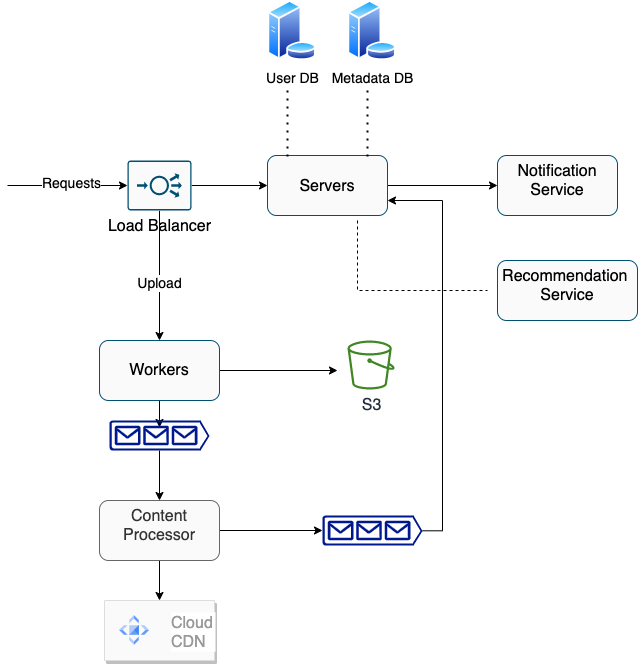

The diagram above was exported from draw.io. Its source (the exported page's mxGraphModel, read from the mxfile embedded in the PNG):
<mxGraphModel dx="946" dy="1746" grid="1" gridSize="10" guides="1" tooltips="1" connect="1" arrows="1" fold="1" page="1" pageScale="1" pageWidth="850" pageHeight="1100" math="0" shadow="0">
  <root>
    <mxCell id="0" />
    <mxCell id="1" parent="0" />
    <mxCell id="h6GCR6aVAktHVaM04d0y-5" value="" style="edgeStyle=orthogonalEdgeStyle;rounded=0;orthogonalLoop=1;jettySize=auto;html=1;fontSize=14;" edge="1" parent="1" source="h6GCR6aVAktHVaM04d0y-1" target="h6GCR6aVAktHVaM04d0y-4">
      <mxGeometry relative="1" as="geometry" />
    </mxCell>
    <mxCell id="h6GCR6aVAktHVaM04d0y-18" value="" style="edgeStyle=orthogonalEdgeStyle;rounded=0;orthogonalLoop=1;jettySize=auto;html=1;fontSize=14;" edge="1" parent="1" source="h6GCR6aVAktHVaM04d0y-1" target="h6GCR6aVAktHVaM04d0y-17">
      <mxGeometry relative="1" as="geometry" />
    </mxCell>
    <mxCell id="h6GCR6aVAktHVaM04d0y-21" value="Upload" style="edgeLabel;html=1;align=center;verticalAlign=middle;resizable=0;points=[];fontSize=14;" vertex="1" connectable="0" parent="h6GCR6aVAktHVaM04d0y-18">
      <mxGeometry x="0.1077" y="-1" relative="1" as="geometry">
        <mxPoint as="offset" />
      </mxGeometry>
    </mxCell>
    <mxCell id="h6GCR6aVAktHVaM04d0y-1" value="&lt;font size=&quot;3&quot;&gt;Load Balancer&lt;/font&gt;" style="sketch=0;points=[[0.015,0.015,0],[0.985,0.015,0],[0.985,0.985,0],[0.015,0.985,0],[0.25,0,0],[0.5,0,0],[0.75,0,0],[1,0.25,0],[1,0.5,0],[1,0.75,0],[0.75,1,0],[0.5,1,0],[0.25,1,0],[0,0.75,0],[0,0.5,0],[0,0.25,0]];verticalLabelPosition=bottom;html=1;verticalAlign=top;aspect=fixed;align=center;pointerEvents=1;shape=mxgraph.cisco19.rect;prIcon=load_balancer;fillColor=#FAFAFA;strokeColor=#005073;" vertex="1" parent="1">
      <mxGeometry x="130" y="120" width="64" height="50" as="geometry" />
    </mxCell>
    <mxCell id="h6GCR6aVAktHVaM04d0y-2" value="" style="endArrow=classic;html=1;rounded=0;fontSize=14;entryX=0;entryY=0.5;entryDx=0;entryDy=0;entryPerimeter=0;" edge="1" parent="1" target="h6GCR6aVAktHVaM04d0y-1">
      <mxGeometry width="50" height="50" relative="1" as="geometry">
        <mxPoint x="10" y="145" as="sourcePoint" />
        <mxPoint x="450" y="310" as="targetPoint" />
      </mxGeometry>
    </mxCell>
    <mxCell id="h6GCR6aVAktHVaM04d0y-3" value="Requests" style="edgeLabel;html=1;align=center;verticalAlign=middle;resizable=0;points=[];fontSize=14;" vertex="1" connectable="0" parent="h6GCR6aVAktHVaM04d0y-2">
      <mxGeometry x="0.05" y="3" relative="1" as="geometry">
        <mxPoint as="offset" />
      </mxGeometry>
    </mxCell>
    <mxCell id="h6GCR6aVAktHVaM04d0y-16" value="" style="edgeStyle=orthogonalEdgeStyle;rounded=0;orthogonalLoop=1;jettySize=auto;html=1;fontSize=14;" edge="1" parent="1" source="h6GCR6aVAktHVaM04d0y-4" target="h6GCR6aVAktHVaM04d0y-15">
      <mxGeometry relative="1" as="geometry" />
    </mxCell>
    <mxCell id="h6GCR6aVAktHVaM04d0y-4" value="&lt;font style=&quot;line-height: 3;&quot; size=&quot;3&quot;&gt;Servers&lt;br&gt;&lt;/font&gt;" style="rounded=1;whiteSpace=wrap;html=1;verticalAlign=top;fillColor=#FAFAFA;strokeColor=#005073;sketch=0;" vertex="1" parent="1">
      <mxGeometry x="270" y="115" width="120" height="60" as="geometry" />
    </mxCell>
    <mxCell id="h6GCR6aVAktHVaM04d0y-6" value="User DB" style="aspect=fixed;perimeter=ellipsePerimeter;html=1;align=center;shadow=0;dashed=0;spacingTop=3;image;image=img/lib/active_directory/database_server.svg;fontSize=14;" vertex="1" parent="1">
      <mxGeometry x="270" y="-40" width="49.2" height="60" as="geometry" />
    </mxCell>
    <mxCell id="h6GCR6aVAktHVaM04d0y-7" value="Metadata DB" style="aspect=fixed;perimeter=ellipsePerimeter;html=1;align=center;shadow=0;dashed=0;spacingTop=3;image;image=img/lib/active_directory/database_server.svg;fontSize=14;" vertex="1" parent="1">
      <mxGeometry x="350" y="-40" width="49.2" height="60" as="geometry" />
    </mxCell>
    <mxCell id="h6GCR6aVAktHVaM04d0y-12" value="" style="endArrow=none;dashed=1;html=1;dashPattern=1 3;strokeWidth=2;rounded=0;fontSize=14;exitX=0.167;exitY=0.017;exitDx=0;exitDy=0;exitPerimeter=0;" edge="1" parent="1" source="h6GCR6aVAktHVaM04d0y-4">
      <mxGeometry width="50" height="50" relative="1" as="geometry">
        <mxPoint x="400" y="290" as="sourcePoint" />
        <mxPoint x="290" y="50" as="targetPoint" />
      </mxGeometry>
    </mxCell>
    <mxCell id="h6GCR6aVAktHVaM04d0y-13" value="" style="endArrow=none;dashed=1;html=1;dashPattern=1 3;strokeWidth=2;rounded=0;fontSize=14;exitX=0.833;exitY=0.017;exitDx=0;exitDy=0;exitPerimeter=0;" edge="1" parent="1" source="h6GCR6aVAktHVaM04d0y-4">
      <mxGeometry width="50" height="50" relative="1" as="geometry">
        <mxPoint x="300.03999999999996" y="126.01999999999998" as="sourcePoint" />
        <mxPoint x="370" y="50" as="targetPoint" />
      </mxGeometry>
    </mxCell>
    <mxCell id="h6GCR6aVAktHVaM04d0y-15" value="&lt;span style=&quot;font-size: medium;&quot;&gt;Notification Service&lt;/span&gt;" style="whiteSpace=wrap;html=1;verticalAlign=top;fillColor=#FAFAFA;strokeColor=#005073;rounded=1;sketch=0;" vertex="1" parent="1">
      <mxGeometry x="500" y="115" width="120" height="60" as="geometry" />
    </mxCell>
    <mxCell id="h6GCR6aVAktHVaM04d0y-20" style="edgeStyle=orthogonalEdgeStyle;rounded=0;orthogonalLoop=1;jettySize=auto;html=1;fontSize=14;" edge="1" parent="1" source="h6GCR6aVAktHVaM04d0y-17">
      <mxGeometry relative="1" as="geometry">
        <mxPoint x="340" y="330" as="targetPoint" />
      </mxGeometry>
    </mxCell>
    <mxCell id="h6GCR6aVAktHVaM04d0y-23" style="edgeStyle=orthogonalEdgeStyle;rounded=0;orthogonalLoop=1;jettySize=auto;html=1;exitX=0.5;exitY=1;exitDx=0;exitDy=0;entryX=0.5;entryY=0.233;entryDx=0;entryDy=0;entryPerimeter=0;fontSize=14;" edge="1" parent="1" source="h6GCR6aVAktHVaM04d0y-17" target="h6GCR6aVAktHVaM04d0y-22">
      <mxGeometry relative="1" as="geometry" />
    </mxCell>
    <mxCell id="h6GCR6aVAktHVaM04d0y-17" value="&lt;p style=&quot;line-height: 1.4;&quot;&gt;&lt;font style=&quot;font-size: 16px;&quot;&gt;&lt;font style=&quot;&quot;&gt;Workers&lt;/font&gt;&lt;br&gt;&lt;/font&gt;&lt;br&gt;&lt;/p&gt;" style="rounded=1;whiteSpace=wrap;html=1;verticalAlign=top;fillColor=#FAFAFA;strokeColor=#005073;sketch=0;" vertex="1" parent="1">
      <mxGeometry x="102" y="300" width="120" height="60" as="geometry" />
    </mxCell>
    <mxCell id="h6GCR6aVAktHVaM04d0y-19" value="&lt;font size=&quot;3&quot;&gt;S3&lt;/font&gt;" style="sketch=0;outlineConnect=0;fontColor=#232F3E;gradientColor=none;fillColor=#3F8624;strokeColor=none;dashed=0;verticalLabelPosition=bottom;verticalAlign=top;align=center;html=1;fontSize=12;fontStyle=0;aspect=fixed;pointerEvents=1;shape=mxgraph.aws4.bucket;" vertex="1" parent="1">
      <mxGeometry x="350" y="300" width="47.12" height="49" as="geometry" />
    </mxCell>
    <mxCell id="h6GCR6aVAktHVaM04d0y-26" value="" style="edgeStyle=orthogonalEdgeStyle;rounded=0;orthogonalLoop=1;jettySize=auto;html=1;fontSize=14;" edge="1" parent="1" source="h6GCR6aVAktHVaM04d0y-22" target="h6GCR6aVAktHVaM04d0y-25">
      <mxGeometry relative="1" as="geometry" />
    </mxCell>
    <mxCell id="h6GCR6aVAktHVaM04d0y-22" value="" style="sketch=0;aspect=fixed;pointerEvents=1;shadow=0;dashed=0;html=1;strokeColor=none;labelPosition=center;verticalLabelPosition=bottom;verticalAlign=top;align=center;fillColor=#00188D;shape=mxgraph.azure.queue_generic;fontSize=14;" vertex="1" parent="1">
      <mxGeometry x="112" y="380" width="100" height="30" as="geometry" />
    </mxCell>
    <mxCell id="h6GCR6aVAktHVaM04d0y-36" style="edgeStyle=orthogonalEdgeStyle;rounded=0;orthogonalLoop=1;jettySize=auto;html=1;exitX=0.5;exitY=1;exitDx=0;exitDy=0;fontSize=16;" edge="1" parent="1" source="h6GCR6aVAktHVaM04d0y-25" target="h6GCR6aVAktHVaM04d0y-32">
      <mxGeometry relative="1" as="geometry" />
    </mxCell>
    <mxCell id="h6GCR6aVAktHVaM04d0y-39" style="edgeStyle=orthogonalEdgeStyle;rounded=0;orthogonalLoop=1;jettySize=auto;html=1;exitX=1;exitY=0.5;exitDx=0;exitDy=0;entryX=0;entryY=0.5;entryDx=0;entryDy=0;entryPerimeter=0;fontSize=16;" edge="1" parent="1" source="h6GCR6aVAktHVaM04d0y-25" target="h6GCR6aVAktHVaM04d0y-38">
      <mxGeometry relative="1" as="geometry" />
    </mxCell>
    <mxCell id="h6GCR6aVAktHVaM04d0y-25" value="&lt;font size=&quot;3&quot;&gt;Content Processor&lt;br&gt;&lt;/font&gt;" style="rounded=1;whiteSpace=wrap;html=1;fontSize=14;verticalAlign=top;sketch=0;shadow=0;dashed=0;fillColor=#FAFAFA;fontColor=#333333;strokeColor=#666666;" vertex="1" parent="1">
      <mxGeometry x="102" y="460" width="120" height="60" as="geometry" />
    </mxCell>
    <mxCell id="h6GCR6aVAktHVaM04d0y-32" value="" style="strokeColor=#dddddd;shadow=1;strokeWidth=1;rounded=1;absoluteArcSize=1;arcSize=2;fontSize=16;fillColor=#FAFAFA;" vertex="1" parent="1">
      <mxGeometry x="107" y="560" width="110" height="60" as="geometry" />
    </mxCell>
    <mxCell id="h6GCR6aVAktHVaM04d0y-33" value="Cloud&#10;CDN" style="editableCssRules=.*;fontColor=#999999;shape=image;verticalLabelPosition=middle;labelBackgroundColor=#ffffff;verticalAlign=middle;labelPosition=right;align=left;spacingLeft=20;part=1;points=[];imageAspect=0;image=data:image/svg+xml,(base64 omitted: 996 chars);fontSize=16;fillColor=#FAFAFA;" vertex="1" parent="h6GCR6aVAktHVaM04d0y-32">
      <mxGeometry width="30" height="30" relative="1" as="geometry">
        <mxPoint x="15" y="15" as="offset" />
      </mxGeometry>
    </mxCell>
    <mxCell id="h6GCR6aVAktHVaM04d0y-40" style="edgeStyle=orthogonalEdgeStyle;rounded=0;orthogonalLoop=1;jettySize=auto;html=1;exitX=1;exitY=0.51;exitDx=0;exitDy=0;exitPerimeter=0;fontSize=16;entryX=1;entryY=0.75;entryDx=0;entryDy=0;" edge="1" parent="1" source="h6GCR6aVAktHVaM04d0y-38" target="h6GCR6aVAktHVaM04d0y-4">
      <mxGeometry relative="1" as="geometry">
        <mxPoint x="400" y="180" as="targetPoint" />
      </mxGeometry>
    </mxCell>
    <mxCell id="h6GCR6aVAktHVaM04d0y-38" value="" style="sketch=0;aspect=fixed;pointerEvents=1;shadow=0;dashed=0;html=1;strokeColor=none;labelPosition=center;verticalLabelPosition=bottom;verticalAlign=top;align=center;fillColor=#00188D;shape=mxgraph.azure.queue_generic;fontSize=14;" vertex="1" parent="1">
      <mxGeometry x="325" y="475" width="100" height="30" as="geometry" />
    </mxCell>
    <mxCell id="h6GCR6aVAktHVaM04d0y-41" value="&lt;span style=&quot;font-size: medium;&quot;&gt;Recommendation&amp;nbsp; Service&lt;/span&gt;" style="whiteSpace=wrap;html=1;verticalAlign=top;fillColor=#FAFAFA;strokeColor=#005073;rounded=1;sketch=0;" vertex="1" parent="1">
      <mxGeometry x="500" y="220" width="140" height="60" as="geometry" />
    </mxCell>
    <mxCell id="h6GCR6aVAktHVaM04d0y-44" value="" style="endArrow=none;dashed=1;html=1;rounded=0;fontSize=16;" edge="1" parent="1">
      <mxGeometry width="50" height="50" relative="1" as="geometry">
        <mxPoint x="360" y="180" as="sourcePoint" />
        <mxPoint x="490" y="250" as="targetPoint" />
        <Array as="points">
          <mxPoint x="360" y="250" />
        </Array>
      </mxGeometry>
    </mxCell>
  </root>
</mxGraphModel>